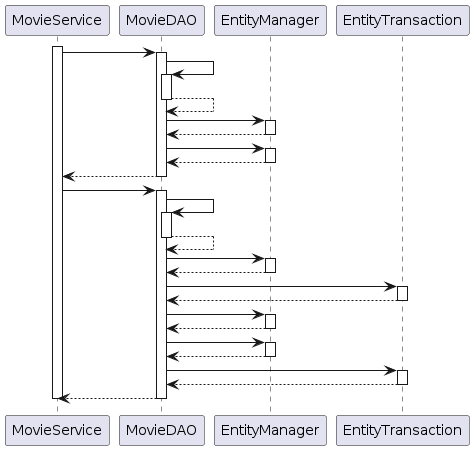

The diagram above was rendered by PlantUML. Its source (embedded in the PNG):
@startuml
participant MovieService
participant MovieDAO
participant EntityManager
participant EntityTransaction

activate MovieService
	MovieService -> MovieDAO
	activate MovieDAO
		MovieDAO -> MovieDAO
		activate MovieDAO
			MovieDAO --> MovieDAO
		deactivate MovieDAO
		MovieDAO -> EntityManager
		activate EntityManager
			EntityManager --> MovieDAO
		deactivate EntityManager
		MovieDAO -> EntityManager
		activate EntityManager
			EntityManager --> MovieDAO
		deactivate EntityManager
		MovieDAO --> MovieService
	deactivate MovieDAO
	MovieService -> MovieDAO
	activate MovieDAO
		MovieDAO -> MovieDAO
		activate MovieDAO
			MovieDAO --> MovieDAO
		deactivate MovieDAO
		MovieDAO -> EntityManager
		activate EntityManager
			EntityManager --> MovieDAO
		deactivate EntityManager
		MovieDAO -> EntityTransaction
		activate EntityTransaction
			EntityTransaction --> MovieDAO
		deactivate EntityTransaction
		MovieDAO -> EntityManager
		activate EntityManager
			EntityManager --> MovieDAO
		deactivate EntityManager
		MovieDAO -> EntityManager
		activate EntityManager
			EntityManager --> MovieDAO
		deactivate EntityManager
		MovieDAO -> EntityTransaction
		activate EntityTransaction
			EntityTransaction --> MovieDAO
		deactivate EntityTransaction
		MovieDAO --> MovieService
	deactivate MovieDAO
deactivate MovieService
@enduml